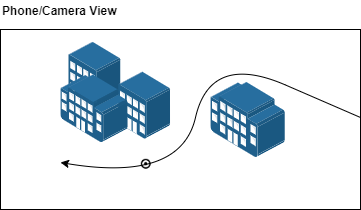

The diagram above was exported from draw.io. Its source (the exported page's mxGraphModel, read from the mxfile embedded in the PNG):
<mxGraphModel dx="2031" dy="1019" grid="1" gridSize="10" guides="1" tooltips="1" connect="1" arrows="1" fold="1" page="1" pageScale="1" pageWidth="850" pageHeight="1100" math="0" shadow="0">
  <root>
    <mxCell id="0" />
    <mxCell id="1" parent="0" />
    <mxCell id="2" value="" style="rounded=0;whiteSpace=wrap;html=1;" vertex="1" parent="1">
      <mxGeometry x="580" y="440" width="360" height="180" as="geometry" />
    </mxCell>
    <mxCell id="3" value="" style="points=[];aspect=fixed;html=1;align=center;shadow=0;dashed=0;image;image=img/lib/allied_telesis/buildings/Building_Cluster.svg;fillColor=#E6E6E6;" vertex="1" parent="1">
      <mxGeometry x="640" y="452.5" width="110.28" height="101" as="geometry" />
    </mxCell>
    <mxCell id="4" value="" style="points=[];aspect=fixed;html=1;align=center;shadow=0;dashed=0;image;image=img/lib/allied_telesis/buildings/Large_Building.svg;fillColor=#E6E6E6;" vertex="1" parent="1">
      <mxGeometry x="790" y="493" width="75" height="75" as="geometry" />
    </mxCell>
    <mxCell id="5" value="" style="curved=1;endArrow=classic;html=1;" edge="1" parent="1">
      <mxGeometry width="50" height="50" relative="1" as="geometry">
        <mxPoint x="940" y="528" as="sourcePoint" />
        <mxPoint x="640" y="573" as="targetPoint" />
        <Array as="points">
          <mxPoint x="940" y="528" />
          <mxPoint x="790" y="463" />
          <mxPoint x="760" y="593" />
        </Array>
      </mxGeometry>
    </mxCell>
    <mxCell id="6" value="&lt;b&gt;Phone/Camera View&lt;/b&gt;" style="text;html=1;strokeColor=none;fillColor=none;align=left;verticalAlign=middle;whiteSpace=wrap;rounded=0;" vertex="1" parent="1">
      <mxGeometry x="580" y="411" width="160" height="20" as="geometry" />
    </mxCell>
    <mxCell id="7" value="" style="shape=image;html=1;verticalAlign=top;verticalLabelPosition=bottom;labelBackgroundColor=#ffffff;imageAspect=0;aspect=fixed;image=https://cdn2.iconfinder.com/data/icons/font-awesome/1792/dot-circle-o-128.png;fillColor=#E6E6E6;imageBackground=none;" vertex="1" parent="1">
      <mxGeometry x="720" y="569" width="11.5" height="11.5" as="geometry" />
    </mxCell>
  </root>
</mxGraphModel>